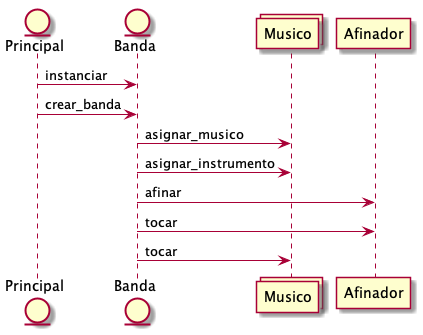

The diagram above was rendered by PlantUML. Its source (embedded in the PNG):
@startuml
entity Principal
entity Banda
collections Musico

Principal -> Banda: instanciar
Principal -> Banda: crear_banda
Banda -> Musico: asignar_musico
Banda -> Musico: asignar_instrumento
Banda -> Afinador: afinar
Banda -> Afinador: tocar
Banda -> Musico: tocar
@enduml